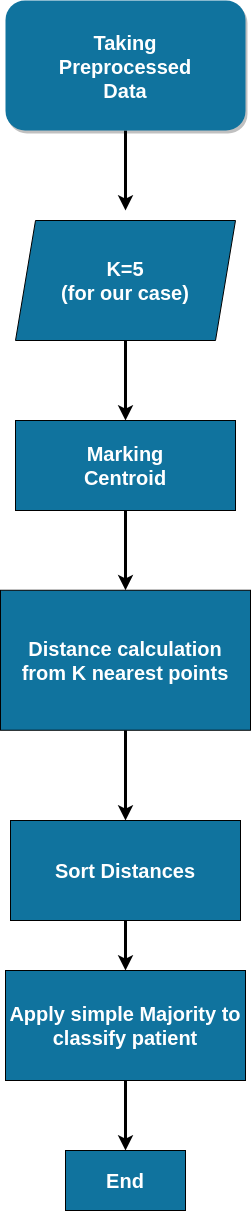

The diagram above was exported from draw.io. Its source (the exported page's mxGraphModel, read from the mxfile embedded in the PNG):
<mxGraphModel dx="2370" dy="3824" grid="1" gridSize="10" guides="1" tooltips="1" connect="1" arrows="1" fold="1" page="1" pageScale="1.5" pageWidth="1169" pageHeight="827" background="#ffffff" math="0" shadow="0">
  <root>
    <mxCell id="0" />
    <mxCell id="1" parent="0" />
    <mxCell id="Sj4ved4Erg-ElUDbTkjP-33" value="" style="edgeStyle=orthogonalEdgeStyle;rounded=0;orthogonalLoop=1;jettySize=auto;html=1;strokeWidth=3;fontSize=20;" edge="1" parent="1" source="2">
      <mxGeometry relative="1" as="geometry">
        <mxPoint x="810" y="-1070" as="targetPoint" />
      </mxGeometry>
    </mxCell>
    <mxCell id="2" value="Taking &#10;Preprocessed&#10;Data" style="rounded=1;fillColor=#10739E;strokeColor=none;shadow=1;gradientColor=none;fontStyle=1;fontColor=#FFFFFF;fontSize=20;" parent="1" vertex="1">
      <mxGeometry x="690" y="-1280" width="240" height="130" as="geometry" />
    </mxCell>
    <mxCell id="Sj4ved4Erg-ElUDbTkjP-36" value="" style="edgeStyle=orthogonalEdgeStyle;rounded=0;orthogonalLoop=1;jettySize=auto;html=1;strokeWidth=3;fontSize=20;" edge="1" parent="1" source="Sj4ved4Erg-ElUDbTkjP-34" target="Sj4ved4Erg-ElUDbTkjP-35">
      <mxGeometry relative="1" as="geometry" />
    </mxCell>
    <mxCell id="Sj4ved4Erg-ElUDbTkjP-34" value="&lt;span style=&quot;color: rgb(255 , 255 , 255) ; font-weight: 700&quot;&gt;K=5&lt;/span&gt;&lt;br style=&quot;padding: 0px ; margin: 0px ; color: rgb(255 , 255 , 255) ; font-weight: 700&quot;&gt;&lt;span style=&quot;color: rgb(255 , 255 , 255) ; font-weight: 700&quot;&gt;(for our case)&lt;/span&gt;" style="shape=parallelogram;perimeter=parallelogramPerimeter;whiteSpace=wrap;html=1;fixedSize=1;fontSize=20;fillColor=#10739E;" vertex="1" parent="1">
      <mxGeometry x="700" y="-1060" width="220" height="120" as="geometry" />
    </mxCell>
    <mxCell id="Sj4ved4Erg-ElUDbTkjP-38" value="" style="edgeStyle=orthogonalEdgeStyle;rounded=0;orthogonalLoop=1;jettySize=auto;html=1;strokeWidth=3;fontSize=20;" edge="1" parent="1" source="Sj4ved4Erg-ElUDbTkjP-35" target="Sj4ved4Erg-ElUDbTkjP-37">
      <mxGeometry relative="1" as="geometry" />
    </mxCell>
    <mxCell id="Sj4ved4Erg-ElUDbTkjP-35" value="&lt;font color=&quot;#ffffff&quot;&gt;&lt;b&gt;Marking&lt;br&gt;Centroid&lt;/b&gt;&lt;/font&gt;" style="whiteSpace=wrap;html=1;fontSize=20;fillColor=#10739E;" vertex="1" parent="1">
      <mxGeometry x="700" y="-860" width="220" height="90" as="geometry" />
    </mxCell>
    <mxCell id="Sj4ved4Erg-ElUDbTkjP-40" value="" style="edgeStyle=orthogonalEdgeStyle;rounded=0;orthogonalLoop=1;jettySize=auto;html=1;strokeWidth=3;fontSize=20;" edge="1" parent="1" source="Sj4ved4Erg-ElUDbTkjP-37" target="Sj4ved4Erg-ElUDbTkjP-39">
      <mxGeometry relative="1" as="geometry" />
    </mxCell>
    <mxCell id="Sj4ved4Erg-ElUDbTkjP-37" value="&lt;font color=&quot;#ffffff&quot;&gt;&lt;b&gt;Distance calculation&lt;br&gt;from K nearest points&lt;br&gt;&lt;/b&gt;&lt;/font&gt;" style="whiteSpace=wrap;html=1;fontSize=20;fillColor=#10739E;" vertex="1" parent="1">
      <mxGeometry x="685" y="-690.25" width="250" height="140" as="geometry" />
    </mxCell>
    <mxCell id="Sj4ved4Erg-ElUDbTkjP-42" value="" style="edgeStyle=orthogonalEdgeStyle;rounded=0;orthogonalLoop=1;jettySize=auto;html=1;strokeWidth=3;fontSize=20;" edge="1" parent="1" source="Sj4ved4Erg-ElUDbTkjP-39" target="Sj4ved4Erg-ElUDbTkjP-41">
      <mxGeometry relative="1" as="geometry" />
    </mxCell>
    <mxCell id="Sj4ved4Erg-ElUDbTkjP-39" value="&lt;b&gt;&lt;font color=&quot;#ffffff&quot;&gt;Sort Distances&lt;/font&gt;&lt;/b&gt;" style="whiteSpace=wrap;html=1;fontSize=20;fillColor=#10739E;" vertex="1" parent="1">
      <mxGeometry x="695" y="-460" width="230" height="100" as="geometry" />
    </mxCell>
    <mxCell id="Sj4ved4Erg-ElUDbTkjP-44" value="" style="edgeStyle=orthogonalEdgeStyle;rounded=0;orthogonalLoop=1;jettySize=auto;html=1;strokeWidth=3;fontSize=20;" edge="1" parent="1" source="Sj4ved4Erg-ElUDbTkjP-41" target="Sj4ved4Erg-ElUDbTkjP-43">
      <mxGeometry relative="1" as="geometry" />
    </mxCell>
    <mxCell id="Sj4ved4Erg-ElUDbTkjP-41" value="&lt;b&gt;&lt;font color=&quot;#ffffff&quot;&gt;Apply simple Majority to classify patient&lt;/font&gt;&lt;/b&gt;" style="whiteSpace=wrap;html=1;fontSize=20;fillColor=#10739E;" vertex="1" parent="1">
      <mxGeometry x="690" y="-310" width="240" height="110" as="geometry" />
    </mxCell>
    <mxCell id="Sj4ved4Erg-ElUDbTkjP-43" value="&lt;b&gt;&lt;font color=&quot;#ffffff&quot;&gt;End&lt;/font&gt;&lt;/b&gt;" style="whiteSpace=wrap;html=1;fontSize=20;fillColor=#10739E;" vertex="1" parent="1">
      <mxGeometry x="750" y="-130" width="120" height="60" as="geometry" />
    </mxCell>
  </root>
</mxGraphModel>